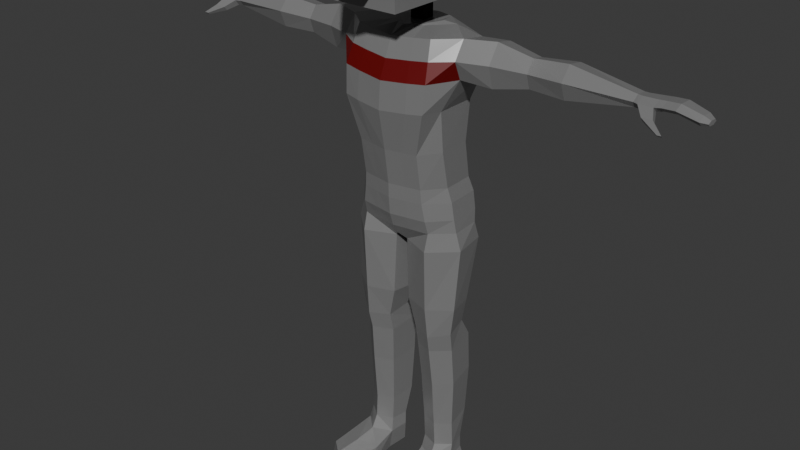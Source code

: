# Source: TrooperBoss.blend  (saved by Blender 4.0.36; exported with 4.5.12 LTS)
import bpy
from mathutils import Matrix  # noqa: F401  (used for matrix-valued properties, if any)

bpy.ops.wm.read_factory_settings(use_empty=True)
scene = bpy.context.scene
scene.name = 'Scene'

# ---- materials (node trees are filled in below, after node groups)
mat_body = bpy.data.materials.new('Body')
mat_body.use_transparent_shadow = False
mat_neck = bpy.data.materials.new('Neck')
mat_neck.use_transparent_shadow = False
mat_eye = bpy.data.materials.new('Eye')
mat_eye.use_transparent_shadow = False
mat_stripe = bpy.data.materials.new('Stripe')
mat_stripe.use_transparent_shadow = False

# ---- material node trees
mat_body.use_nodes = True; mat_body.node_tree.nodes.clear()
_N = mat_body.node_tree.nodes; _L = mat_body.node_tree.links
n0 = _N.new('ShaderNodeBsdfPrincipled'); n0.name = 'Principled BSDF'; n0.location = (10, 300)
n0.inputs[0].default_value = (0.302, 0.302, 0.302, 1.0)
n0.inputs[1].default_value = 0.358
n0.inputs[2].default_value = 0.277
n0.inputs[3].default_value = 1.45
n1 = _N.new('ShaderNodeOutputMaterial'); n1.name = 'Material Output'; n1.location = (300, 300)
_L.new(n0.outputs[0], n1.inputs[0])
n1.is_active_output = True
mat_neck.use_nodes = True; mat_neck.node_tree.nodes.clear()
_N = mat_neck.node_tree.nodes; _L = mat_neck.node_tree.links
n0 = _N.new('ShaderNodeBsdfPrincipled'); n0.name = 'Principled BSDF'; n0.location = (10, 300)
n0.inputs[0].default_value = (0.0, 0.0, 0.0, 1.0)
n0.inputs[2].default_value = 1.0
n0.inputs[3].default_value = 1.45
n1 = _N.new('ShaderNodeOutputMaterial'); n1.name = 'Material Output'; n1.location = (300, 300)
_L.new(n0.outputs[0], n1.inputs[0])
n1.is_active_output = True
mat_eye.use_nodes = True; mat_eye.node_tree.nodes.clear()
_N = mat_eye.node_tree.nodes; _L = mat_eye.node_tree.links
n0 = _N.new('ShaderNodeBsdfPrincipled'); n0.name = 'Principled BSDF'; n0.location = (10, 300)
n0.inputs[0].default_value = (0.801, 0.4689, 0.006408, 1.0)
n0.inputs[3].default_value = 1.45
n1 = _N.new('ShaderNodeOutputMaterial'); n1.name = 'Material Output'; n1.location = (300, 300)
_L.new(n0.outputs[0], n1.inputs[0])
n1.is_active_output = True
mat_stripe.use_nodes = True; mat_stripe.node_tree.nodes.clear()
_N = mat_stripe.node_tree.nodes; _L = mat_stripe.node_tree.links
n0 = _N.new('ShaderNodeBsdfPrincipled'); n0.name = 'Principled BSDF'; n0.location = (10, 300)
n0.inputs[0].default_value = (0.135, 0.0, 0.00081, 1.0)
n0.inputs[3].default_value = 1.45
n1 = _N.new('ShaderNodeOutputMaterial'); n1.name = 'Material Output'; n1.location = (300, 300)
_L.new(n0.outputs[0], n1.inputs[0])
n1.is_active_output = True

# ---- world
world_world = bpy.data.worlds.new('World'); scene.world = world_world
world_world.use_nodes = True; world_world.node_tree.nodes.clear()
_N = world_world.node_tree.nodes; _L = world_world.node_tree.links
n0 = _N.new('ShaderNodeOutputWorld'); n0.name = 'World Output'; n0.location = (300, 300)
n1 = _N.new('ShaderNodeBackground'); n1.name = 'Background'; n1.location = (10, 300)
n1.inputs[0].default_value = (0.05088, 0.05088, 0.05088, 1.0)
_L.new(n1.outputs[0], n0.inputs[0])
n0.is_active_output = True
world_world.color = (0.05088, 0.05088, 0.05088)
world_world.use_sun_shadow = False
world_world.sun_shadow_jitter_overblur = 0.0

# ---- meshes
me_sphere_001 = bpy.data.meshes.new('Sphere.001')
me_sphere_001.from_pydata([(1.255, -0.3066, 0.0), (1.983, -0.2241, 0.4888), (1.983, -0.3867, 0.0), (-0.5922, -0.3066, 0.0), (1.96, -0.2061, 0.4512), (-0.5922, -0.3066, 0.9468), (1.904, 0.2326, 0.7456), (1.255, -0.3066, 0.9468), (1.983, -0.4433, 0.0), (1.255, -1.888, 0.9468), (-0.5922, -1.888, 0.9468), (1.983, 0.842, 0.4964), (1.255, 1.275, 0.9468), (1.983, 0.9732, 0.0), (1.955, 0.3083, 1.093), (-0.5922, 1.275, 0.9468), (2.068, -0.7839, 1.124), (1.255, 1.275, 0.0), (-0.5922, 1.275, 0.0), (2.164, -0.9133, 0.0), (1.255, -1.888, 0.0), (2.164, 0.9963, 0.7647), (-0.5922, -1.888, 0.0), (2.164, 1.069, 0.0), (2.202, 0.544, 1.687), (-0.5922, 0.484, 0.0), (1.932, 0.01327, 0.5984), (-0.5922, 0.484, 0.9468), (1.255, 0.484, 0.9468), (1.969, 0.04211, 0.7911), (2.051, -0.2929, 1.736), (1.255, 0.484, 0.0), (-0.5922, -0.3066, 0.4734), (3.091, -1.151, 1.262), (3.2, -1.332, 0.0), (-0.5922, 1.275, 0.4734), (1.255, -1.888, 0.4734), (3.156, 1.073, 0.841), (1.255, 1.275, 0.4734), (3.156, 1.174, 0.0), (1.255, -0.3066, 0.4734), (3.212, 0.5491, 1.67), (-0.5922, -1.888, 0.4734), (3.072, -0.365, 1.712), (-0.5922, 0.484, 0.4734), (3.858, -1.214, 1.226), (1.255, 0.484, 0.1939), (3.962, -1.391, 0.0), (3.909, 0.8993, 0.8039), (-0.5922, 0.0887, 0.0), (3.909, 0.9988, 0.0), (-0.5922, 0.0887, 0.9468), (1.255, 0.0887, 0.0), (3.909, 0.6003, 1.333), (3.892, -0.6405, 1.369), (1.255, 0.0887, 0.9468), (5.062, -1.029, 0.9135), (-0.5922, 0.0887, 0.4734), (1.255, 0.0887, 0.1939), (5.076, -1.18, 0.0), (5.038, 0.7126, 0.8039), (5.038, 0.7977, 0.0), (5.038, 0.4569, 1.333), (5.017, -0.5376, 1.369), (6.071, -0.8633, 0.9135), (1.255, 0.3876, 0.9468), (6.071, -1.033, 0.0), (-0.5922, 0.3876, 0.0), (5.87, 0.9358, 0.7915), (-0.5922, 0.3876, 0.9468), (5.87, 1.031, 0.0), (-0.5922, 0.3876, 0.4734), (1.255, 0.3876, 0.1939), (6.071, 0.6332, 1.333), (6.071, -0.3103, 1.369), (6.476, -0.844, 0.9439), (-0.5922, 0.1817, 0.0), (-0.5922, 0.1817, 0.9468), (6.476, -1.023, 0.0), (6.381, 1.125, 0.8157), (-0.5922, 0.1817, 0.4734), (1.255, 0.1817, 0.1939), (6.381, 1.225, 0.0), (6.476, 0.7321, 1.435), (6.476, -0.2615, 1.477), (1.255, 0.1817, 0.9468), (0.3313, -0.3066, 0.9468), (6.966, -0.8046, 1.026), (0.3313, 1.275, 0.9468), (6.966, -0.9797, 0.0), (0.3313, -1.888, 0.9468), (6.905, 1.164, 0.9023), (6.905, 1.262, 0.0), (0.3313, 1.275, 0.0), (6.966, 0.7354, 1.502), (0.3313, 0.484, 0.9468), (0.3313, -1.888, 0.5645), (6.966, -0.2355, 1.543), (0.3313, 1.275, 0.4734), (7.343, -0.7008, 1.049), (7.343, -0.8568, 0.0), (0.3313, 0.0887, 0.9468), (0.3313, 0.3876, 0.9468), (7.329, 1.062, 0.9175), (0.3313, 0.1817, 0.9468), (7.329, 1.15, 0.0), (7.343, 0.671, 1.551), (-0.1305, -0.3066, 0.9468), (-0.1305, 1.275, 0.9468), (7.343, -0.1938, 1.594), (7.638, 0.769, 0.0), (-0.1305, -1.888, 0.9468), (7.638, -0.6709, 0.0), (-0.2332, -1.888, 2.467e-08), (-0.1305, 1.275, 0.0), (7.843, -0.8367, 1.038), (7.827, 0.9823, 0.7366), (-0.1305, 0.484, 0.9468), (-0.06785, -1.888, 0.3991), (7.843, 0.8093, 1.595), (-0.1305, 1.275, 0.4734), (7.843, -0.1917, 1.745), (-0.1305, 0.0887, 0.9468), (1.983, -0.3337, 0.2444), (-0.1305, 0.3876, 0.9468), (1.971, -0.2964, 0.2256), (-0.1305, 0.1817, 0.9468), (1.983, 0.9076, 0.2482), (2.112, -0.8486, 0.6481), (0.793, -0.3066, 0.9468), (0.793, 1.275, 0.9468), (2.164, 1.033, 0.3823), (0.793, -1.888, 0.9468), (3.139, -1.241, 0.7589), (0.8957, -1.888, -2.467e-08), (3.156, 1.123, 0.4205), (3.903, -1.303, 0.7714), (0.793, 1.275, 0.0), (0.793, 0.484, 0.9468), (3.909, 0.949, 0.402), (5.069, -1.104, 0.4568), (0.7304, -1.888, 0.3991), (0.793, 1.275, 0.4734), (5.038, 0.7551, 0.402), (6.071, -0.9484, 0.4568), (0.793, 0.0887, 0.9468), (5.87, 0.9835, 0.3895), (0.793, 0.3876, 0.9468), (0.793, 0.1817, 0.9468), (6.476, -0.9336, 0.4719), (-0.2332, -2.381, 0.0), (6.381, 1.175, 0.4078), (0.3313, -2.381, 0.0), (6.966, -0.8922, 0.5132), (-0.06785, -2.381, 0.3991), (6.905, 1.213, 0.4512), (7.343, -0.7788, 0.5243), (0.3313, -2.381, 0.5645), (7.329, 1.106, 0.4587), (0.8957, -2.381, 0.0), (0.7304, -2.381, 0.3991), (7.843, -0.4808, 0.1797), (7.843, 0.5202, 0.02902), (9.637, -0.7631, 1.022), (9.637, 0.7167, 0.7526), (9.637, 0.4536, 1.519), (9.637, -0.2863, 1.654), (9.637, -0.5, 0.2553), (9.637, 0.2399, 0.1206), (10.55, -0.6693, 1.05), (10.27, 0.6083, 0.8431), (10.32, 0.3812, 1.432), (10.46, -0.2577, 1.535), (10.5, -0.4421, 0.4613), (10.36, 0.1967, 0.3579), (11.05, -0.561, 1.025), (10.93, 0.9995, 0.8221), (10.93, 0.7641, 1.399), (11.05, -0.1345, 1.5), (11.05, -0.3256, 0.448), (10.93, 0.5729, 0.3467), (12.2, -0.4434, 1.069), (12.08, 1.013, 0.876), (12.08, 0.7963, 1.427), (12.2, -0.0503, 1.523), (12.2, -0.2265, 0.5188), (12.08, 0.6202, 0.4221), (13.63, -0.3281, 1.067), (13.51, 0.898, 0.8951), (13.51, 0.722, 1.384), (13.63, -0.009297, 1.469), (13.63, -0.1522, 0.5782), (13.51, 0.5792, 0.4924), (14.34, -0.3281, 1.1), (14.34, 0.6614, 0.928), (14.34, 0.4855, 1.416), (14.34, -0.009297, 1.502), (14.34, -0.1522, 0.6111), (14.34, 0.3426, 0.5253), (14.71, -0.531, 1.106), (14.71, 0.6836, 0.9219), (14.71, 0.4677, 1.445), (14.71, -0.1397, 1.537), (14.74, -0.2408, 0.5691), (14.71, 0.2923, 0.4909), (15.36, -0.5142, 1.224), (15.32, 0.7904, 1.036), (15.32, 0.5452, 1.611), (15.32, -0.1442, 1.713), (15.36, -0.269, 0.6488), (15.32, 0.3461, 0.5614), (15.42, -0.1405, 1.197), (15.42, 0.1231, 1.478), (15.42, 0.5321, 1.418), (15.42, 0.6775, 1.077), (15.42, 0.414, 0.7955), (15.42, 0.004945, 0.8554), (14.96, -1.833, 1.335), (14.98, -1.476, 1.744), (15.09, -1.571, 0.8212), (15.42, -1.832, 1.316), (15.39, -1.423, 1.885), (15.5, -1.593, 0.7876), (2.66, 1.034, 0.8029), (2.66, 1.122, 0.0), (2.682, -1.122, 0.0), (2.579, -0.9675, 1.193), (2.541, -0.6232, 1.745), (2.754, 0.7521, 1.654), (2.626, -1.045, 0.7035), (2.66, 1.078, 0.4014), (2.257, 0.08807, 3.468), (2.326, 0.4617, 3.468), (2.991, -0.01844, 3.468), (3.059, 0.3552, 3.468), (2.59, -0.152, 3.468), (2.727, 0.5953, 3.468), (2.167, 0.04711, 4.472), (2.245, 0.5353, 4.472), (3.003, -0.09206, 4.472), (3.081, 0.3962, 4.472), (2.545, -0.2666, 4.472), (2.702, 0.7099, 4.472), (2.474, 0.07456, 6.221), (2.501, 0.3865, 6.221), (2.757, -0.01436, 6.221), (2.783, 0.2976, 6.221), (2.602, -0.1259, 6.221), (2.655, 0.498, 6.221), (2.04, 0.00659, 2.525), (2.147, 0.5548, 2.5), (3.281, 0.3986, 2.486), (3.175, -0.1497, 2.511), (2.767, 0.7508, 2.481), (2.554, -0.3457, 2.531), (2.474, 0.04166, 6.353), (2.501, 0.381, 6.353), (2.757, -0.05508, 6.353), (2.783, 0.2843, 6.353), (2.602, -0.1764, 6.353), (2.655, 0.5023, 6.353), (2.458, 0.06252, 6.937), (2.477, 0.4543, 6.937), (2.668, -0.04917, 6.937), (2.688, 0.3427, 6.937), (2.553, -0.1892, 6.937), (2.592, 0.5944, 6.937), (2.438, 0.04535, 7.267), (2.458, 0.439, 7.267), (2.648, -0.06687, 7.267), (2.668, 0.3268, 7.267), (2.533, -0.2076, 7.267), (2.573, 0.5798, 7.267), (2.586, 0.07787, 7.789), (2.606, 0.3898, 7.789), (2.797, -0.01106, 7.789), (2.816, 0.3009, 7.789), (2.682, -0.1226, 7.789), (2.721, 0.5013, 7.789), (2.672, 0.12, 7.95), (2.682, 0.3048, 7.95), (2.786, 0.06732, 7.95), (2.797, 0.2522, 7.95), (2.724, 0.001251, 7.95), (2.745, 0.3709, 7.95), (2.489, 0.4392, 6.757), (2.624, 0.58, 6.757), (2.735, 0.3269, 6.757), (2.712, -0.06705, 6.757), (2.578, -0.2079, 6.757), (2.466, 0.04525, 6.757), (2.9, -0.3145, 6.582), (2.785, -0.4044, 6.582), (2.867, -0.3234, 6.882), (2.767, -0.4278, 6.882), (3.052, -0.5513, 7.083), (3.008, -0.586, 7.083), (3.039, -0.5547, 7.199), (3.001, -0.595, 7.199), (15.39, -0.5594, 1.183), (15.46, -1.017, 0.6128), (14.8, -1.167, 1.149), (14.85, -0.8077, 1.64), (14.98, -0.9145, 0.6132), (15.37, -0.7792, 1.839), (15.44, -0.7132, 1.187), (15.51, -1.755, 1.302), (15.44, -1.42, 1.884), (15.55, -1.591, 0.7872), (15.42, -0.9065, 1.725), (15.51, -1.083, 0.6984), (1.983, 0.0887, 0.0), (1.979, 0.484, 0.08693), (1.983, 0.484, 0.0), (1.975, 0.0887, 0.1572), (1.975, 0.0887, 0.1939), (1.976, 0.1817, 0.1939), (1.978, 0.3876, 0.1939), (1.979, 0.484, 0.1939)], [], [(311, 2, 125, 4, 26, 6, 11, 127, 13, 313, 312, 318, 317, 316, 315, 314), (26, 4, 1, 29), (125, 2, 8, 123), (123, 8, 19, 128), (14, 11, 6), (230, 223, 37, 135), (29, 1, 16, 30), (11, 14, 24, 21), (127, 11, 21, 131), (14, 29, 30, 24), (6, 26, 29, 14), (43, 33, 45, 54), (229, 225, 34, 133), (227, 226, 33, 43), (252, 251, 234, 233), (223, 228, 41, 37), (54, 45, 56, 63), (135, 37, 48, 139), (133, 34, 47, 136), (41, 43, 54, 53), (37, 41, 53, 48), (63, 56, 64, 74), (139, 48, 60, 143), (136, 47, 59, 140), (53, 54, 63, 62), (48, 53, 62, 60), (74, 64, 75, 84), (143, 60, 68, 146), (140, 59, 66, 144), (62, 63, 74, 73), (60, 62, 73, 68), (83, 84, 97, 94), (146, 68, 79, 151), (144, 66, 78, 149), (73, 74, 84, 83), (68, 73, 83, 79), (97, 87, 99, 109), (79, 83, 94, 91), (84, 75, 87, 97), (151, 79, 91, 155), (149, 78, 89, 153), (106, 109, 121, 119), (155, 91, 103, 158), (153, 89, 100, 156), (94, 97, 109, 106), (91, 94, 106, 103), (121, 115, 163, 166), (103, 106, 119, 116), (109, 99, 115, 121), (158, 103, 116, 162), (156, 100, 112, 161), (99, 156, 161, 115), (105, 158, 162, 110), (110, 162, 161, 112), (87, 153, 156, 99), (92, 155, 158, 105), (75, 149, 153, 87), (82, 151, 155, 92), (64, 144, 149, 75), (70, 146, 151, 82), (56, 140, 144, 64), (61, 143, 146, 70), (45, 136, 140, 56), (50, 139, 143, 61), (33, 133, 136, 45), (39, 135, 139, 50), (226, 229, 133, 33), (13, 127, 131, 23), (224, 230, 135, 39), (1, 123, 128, 16), (4, 125, 123, 1), (168, 164, 170, 174), (162, 116, 164, 168), (161, 162, 168, 167), (119, 121, 166, 165), (116, 119, 165, 164), (115, 161, 167, 163), (173, 174, 180, 179), (166, 163, 169, 172), (164, 165, 171, 170), (167, 168, 174, 173), (163, 167, 173, 169), (165, 166, 172, 171), (180, 176, 182, 186), (169, 173, 179, 175), (171, 172, 178, 177), (174, 170, 176, 180), (172, 169, 175, 178), (170, 171, 177, 176), (185, 186, 192, 191), (178, 175, 181, 184), (176, 177, 183, 182), (179, 180, 186, 185), (175, 179, 185, 181), (177, 178, 184, 183), (192, 188, 194, 198), (181, 185, 191, 187), (183, 184, 190, 189), (186, 182, 188, 192), (184, 181, 187, 190), (182, 183, 189, 188), (197, 198, 204, 203), (190, 187, 193, 196), (188, 189, 195, 194), (191, 192, 198, 197), (187, 191, 197, 193), (189, 190, 196, 195), (204, 200, 206, 210), (193, 197, 203, 199), (195, 196, 202, 201), (198, 194, 200, 204), (196, 193, 199, 202), (194, 195, 201, 200), (205, 209, 216, 211), (302, 301, 217, 218), (200, 201, 207, 206), (203, 204, 210, 209), (300, 299, 305, 310), (201, 202, 208, 207), (207, 208, 212, 213), (214, 213, 212, 211, 216, 215), (210, 206, 214, 215), (208, 205, 211, 212), (206, 207, 213, 214), (209, 210, 215, 216), (218, 217, 220, 221), (217, 219, 222, 220), (301, 303, 219, 217), (222, 300, 310, 308), (303, 300, 222, 219), (304, 302, 218, 221), (23, 131, 230, 224), (16, 128, 229, 226), (21, 24, 228, 223), (250, 249, 231, 232), (30, 16, 226, 227), (128, 19, 225, 229), (131, 21, 223, 230), (236, 232, 238, 242), (234, 236, 242, 240), (251, 253, 236, 234), (253, 250, 232, 236), (254, 252, 233, 235), (249, 254, 235, 231), (237, 241, 247, 243), (241, 239, 245, 247), (233, 234, 240, 239), (235, 233, 239, 241), (231, 235, 241, 237), (232, 231, 237, 238), (248, 244, 256, 260), (246, 248, 260, 258), (238, 237, 243, 244), (240, 242, 248, 246), (242, 238, 244, 248), (239, 240, 246, 245), (30, 227, 254, 249), (227, 43, 252, 254), (228, 24, 250, 253), (41, 228, 253, 251), (24, 30, 249, 250), (43, 41, 251, 252), (288, 287, 264, 263), (286, 285, 262, 266), (245, 246, 258, 257), (247, 245, 257, 259), (243, 247, 259, 255), (244, 243, 255, 256), (262, 261, 267, 268), (261, 265, 271, 267), (289, 288, 263, 265), (290, 289, 265, 261), (285, 290, 261, 262), (287, 286, 266, 264), (271, 269, 275, 277), (269, 270, 276, 275), (264, 266, 272, 270), (266, 262, 268, 272), (263, 264, 270, 269), (265, 263, 269, 271), (276, 278, 284, 282), (274, 273, 279, 280), (267, 271, 277, 273), (268, 267, 273, 274), (270, 272, 278, 276), (272, 268, 274, 278), (284, 283, 281, 282), (280, 279, 283, 284), (278, 274, 280, 284), (275, 276, 282, 281), (277, 275, 281, 283), (273, 277, 283, 279), (258, 260, 286, 287), (256, 255, 290, 285), (255, 259, 289, 290), (288, 289, 294, 293), (260, 256, 285, 286), (257, 258, 287, 288), (294, 292, 296, 298), (257, 288, 293, 291), (259, 257, 291, 292), (289, 259, 292, 294), (296, 295, 297, 298), (292, 291, 295, 296), (293, 294, 298, 297), (291, 293, 297, 295), (208, 202, 302, 304), (203, 209, 300, 303), (205, 208, 304, 299), (199, 203, 303, 301), (209, 205, 299, 300), (202, 199, 301, 302), (310, 305, 306, 308), (305, 309, 307, 306), (299, 304, 309, 305), (221, 220, 306, 307), (304, 221, 307, 309), (220, 222, 308, 306), (35, 18, 25, 44), (120, 35, 15, 108), (107, 5, 10, 111), (122, 51, 5, 107), (40, 7, 9, 36), (58, 55, 7, 40), (32, 3, 22, 42), (38, 12, 28, 46), (118, 42, 22, 113), (57, 49, 3, 32), (108, 15, 27, 117), (51, 57, 32, 5), (111, 10, 42, 118), (17, 38, 46, 31), (5, 32, 42, 10), (52, 58, 40, 0), (0, 40, 36, 20), (114, 18, 35, 120), (15, 35, 44, 27), (81, 58, 315, 316), (77, 80, 57, 51), (80, 76, 49, 57), (81, 85, 55, 58), (126, 77, 51, 122), (58, 52, 311, 314, 315), (312, 313, 31, 46, 318), (117, 27, 69, 124), (46, 28, 65, 72), (44, 25, 67, 71), (27, 44, 71, 69), (46, 72, 317, 318), (124, 69, 77, 126), (72, 65, 85, 81), (71, 67, 76, 80), (69, 71, 80, 77), (72, 81, 316, 317), (147, 102, 104, 148), (138, 95, 102, 147), (148, 104, 101, 145), (137, 93, 98, 142), (132, 90, 96, 141), (130, 88, 95, 138), (118, 113, 150, 154), (145, 101, 86, 129), (129, 86, 90, 132), (142, 98, 88, 130), (102, 124, 126, 104), (95, 117, 124, 102), (104, 126, 122, 101), (93, 114, 120, 98), (90, 111, 118, 96), (88, 108, 117, 95), (141, 96, 157, 160), (101, 122, 107, 86), (86, 107, 111, 90), (98, 120, 108, 88), (38, 142, 130, 12), (7, 129, 132, 9), (55, 145, 129, 7), (36, 141, 134, 20), (12, 130, 138, 28), (9, 132, 141, 36), (17, 137, 142, 38), (85, 148, 145, 55), (28, 138, 147, 65), (65, 147, 148, 85), (160, 157, 152, 159), (157, 154, 150, 152), (134, 141, 160, 159), (96, 118, 154, 157)])
me_sphere_001.polygons.foreach_set('material_index', [0, 0, 0, 0, 0, 3, 0, 0, 0, 0, 0, 0, 3, 3, 0, 3, 0, 0, 0, 0, 0, 0, 0, 0, 0, 0, 0, 0, 0, 0, 0, 0, 0, 0, 0, 0, 0, 0, 0, 0, 0, 0, 0, 0, 0, 0, 0, 0, 0, 0, 0, 0, 0, 0, 0, 0, 0, 0, 0, 0, 0, 0, 0, 0, 0, 0, 3, 0, 3, 0, 0, 0, 0, 0, 0, 0, 0, 0, 0, 0, 0, 0, 0, 0, 0, 0, 0, 0, 0, 0, 0, 0, 0, 0, 0, 0, 0, 0, 0, 0, 0, 0, 0, 0, 0, 0, 0, 0, 0, 0, 0, 0, 0, 0, 0, 0, 0, 0, 0, 0, 0, 0, 0, 0, 0, 0, 0, 0, 0, 0, 0, 0, 0, 0, 0, 0, 0, 0, 0, 0, 0, 0, 0, 0, 0, 0, 0, 0, 0, 0, 0, 0, 0, 0, 0, 0, 0, 0, 0, 0, 0, 0, 0, 0, 0, 0, 0, 0, 0, 0, 0, 0, 0, 0, 0, 0, 0, 0, 0, 0, 0, 0, 0, 0, 0, 0, 0, 0, 0, 0, 0, 0, 0, 0, 0, 0, 0, 0, 0, 0, 0, 0, 0, 0, 0, 0, 0, 0, 0, 0, 0, 0, 0, 0, 0, 0, 0, 0, 0, 0, 0, 0, 0, 0, 0, 0, 0, 0, 0, 0, 0, 0, 0, 0, 0, 0, 0, 1, 0, 0, 0, 0, 1, 1, 0, 0, 0, 0, 1, 0, 0, 0, 0, 1, 0, 0, 0, 0, 0, 0, 1, 0, 0, 0, 0, 0, 0, 0, 0, 0, 1, 0, 0, 0, 0, 0, 0, 0, 0, 0, 0, 0, 0, 0, 2, 2, 1, 1])
_uv = me_sphere_001.uv_layers.new(name='UVMap')
_uv.uv.foreach_set('vector', [0.4812, 0.5, 0.4375, 0.5, 0.4375, 0.5625, 0.4375, 0.625, 0.4687, 0.625, 0.5, 0.625, 0.5625, 0.625, 0.5625, 0.5625, 0.5625, 0.5, 0.5175, 0.5, 0.5182, 0.5192, 0.5193, 0.5423, 0.5097, 0.5417, 0.4891, 0.5425, 0.4795, 0.5438, 0.4799, 0.5356, 0.4687, 0.625, 0.4375, 0.625, 0.4375, 0.625, 0.4687, 0.625, 0.4375, 0.5625, 0.4375, 0.5, 0.4375, 0.5, 0.4375, 0.5625, 0.4375, 0.5625, 0.4375, 0.5, 0.4375, 0.5, 0.4375, 0.5625, 0.5, 0.625, 0.5625, 0.625, 0.5, 0.625, 0.5625, 0.5625, 0.5625, 0.625, 0.5625, 0.625, 0.5625, 0.5625, 0.4687, 0.625, 0.4375, 0.625, 0.4375, 0.625, 0.4688, 0.625, 0.5625, 0.625, 0.5, 0.625, 0.5, 0.625, 0.5625, 0.625, 0.5625, 0.5625, 0.5625, 0.625, 0.5625, 0.625, 0.5625, 0.5625, 0.5, 0.625, 0.4687, 0.625, 0.4688, 0.625, 0.5, 0.625, 0.5, 0.625, 0.4687, 0.625, 0.4687, 0.625, 0.5, 0.625, 0.4688, 0.625, 0.4375, 0.625, 0.4375, 0.625, 0.4688, 0.625, 0.4375, 0.5625, 0.4375, 0.5, 0.4375, 0.5, 0.4375, 0.5625, 0.4688, 0.625, 0.4375, 0.625, 0.4375, 0.625, 0.4688, 0.625, 0.4687, 0.625, 0.5, 0.625, 0.5, 0.625, 0.4688, 0.625, 0.5625, 0.625, 0.5, 0.625, 0.5, 0.625, 0.5625, 0.625, 0.4688, 0.625, 0.4375, 0.625, 0.4375, 0.625, 0.4688, 0.625, 0.5625, 0.5625, 0.5625, 0.625, 0.5625, 0.625, 0.5625, 0.5625, 0.4375, 0.5625, 0.4375, 0.5, 0.4375, 0.5, 0.4375, 0.5625, 0.5, 0.625, 0.4688, 0.625, 0.4688, 0.625, 0.5, 0.625, 0.5625, 0.625, 0.5, 0.625, 0.5, 0.625, 0.5625, 0.625, 0.4688, 0.625, 0.4375, 0.625, 0.4375, 0.625, 0.4688, 0.625, 0.5625, 0.5625, 0.5625, 0.625, 0.5625, 0.625, 0.5625, 0.5625, 0.4375, 0.5625, 0.4375, 0.5, 0.4375, 0.5, 0.4375, 0.5625, 0.5, 0.625, 0.4688, 0.625, 0.4688, 0.625, 0.5, 0.625, 0.5625, 0.625, 0.5, 0.625, 0.5, 0.625, 0.5625, 0.625, 0.4688, 0.625, 0.4375, 0.625, 0.4375, 0.625, 0.4688, 0.625, 0.5625, 0.5625, 0.5625, 0.625, 0.5625, 0.625, 0.5625, 0.5625, 0.4375, 0.5625, 0.4375, 0.5, 0.4375, 0.5, 0.4375, 0.5625, 0.5, 0.625, 0.4688, 0.625, 0.4688, 0.625, 0.5, 0.625, 0.5625, 0.625, 0.5, 0.625, 0.5, 0.625, 0.5625, 0.625, 0.5, 0.625, 0.4688, 0.625, 0.4688, 0.625, 0.5, 0.625, 0.5625, 0.5625, 0.5625, 0.625, 0.5625, 0.625, 0.5625, 0.5625, 0.4375, 0.5625, 0.4375, 0.5, 0.4375, 0.5, 0.4375, 0.5625, 0.5, 0.625, 0.4688, 0.625, 0.4688, 0.625, 0.5, 0.625, 0.5625, 0.625, 0.5, 0.625, 0.5, 0.625, 0.5625, 0.625, 0.4688, 0.625, 0.4375, 0.625, 0.4375, 0.625, 0.4688, 0.625, 0.5625, 0.625, 0.5, 0.625, 0.5, 0.625, 0.5625, 0.625, 0.4688, 0.625, 0.4375, 0.625, 0.4375, 0.625, 0.4688, 0.625, 0.5625, 0.5625, 0.5625, 0.625, 0.5625, 0.625, 0.5625, 0.5625, 0.4375, 0.5625, 0.4375, 0.5, 0.4375, 0.5, 0.4375, 0.5625, 0.5, 0.625, 0.4688, 0.625, 0.4688, 0.625, 0.5, 0.625, 0.5625, 0.5625, 0.5625, 0.625, 0.5625, 0.625, 0.5625, 0.5625, 0.4375, 0.5625, 0.4375, 0.5, 0.4375, 0.5, 0.4375, 0.5625, 0.5, 0.625, 0.4688, 0.625, 0.4688, 0.625, 0.5, 0.625, 0.5625, 0.625, 0.5, 0.625, 0.5, 0.625, 0.5625, 0.625, 0.4688, 0.625, 0.4375, 0.625, 0.4375, 0.625, 0.4688, 0.625, 0.5625, 0.625, 0.5, 0.625, 0.5, 0.625, 0.5625, 0.625, 0.4688, 0.625, 0.4375, 0.625, 0.4375, 0.625, 0.4688, 0.625, 0.5625, 0.5625, 0.5625, 0.625, 0.5625, 0.625, 0.5625, 0.5625, 0.4375, 0.5625, 0.4375, 0.5, 0.4375, 0.5, 0.4375, 0.5625, 0.4375, 0.625, 0.4375, 0.5625, 0.4375, 0.5625, 0.4375, 0.625, 0.5625, 0.5, 0.5625, 0.5625, 0.5625, 0.5625, 0.5625, 0.5, 0.5625, 0.5, 0.5625, 0.5625, 0.4375, 0.5625, 0.4375, 0.5, 0.4375, 0.625, 0.4375, 0.5625, 0.4375, 0.5625, 0.4375, 0.625, 0.5625, 0.5, 0.5625, 0.5625, 0.5625, 0.5625, 0.5625, 0.5, 0.4375, 0.625, 0.4375, 0.5625, 0.4375, 0.5625, 0.4375, 0.625, 0.5625, 0.5, 0.5625, 0.5625, 0.5625, 0.5625, 0.5625, 0.5, 0.4375, 0.625, 0.4375, 0.5625, 0.4375, 0.5625, 0.4375, 0.625, 0.5625, 0.5, 0.5625, 0.5625, 0.5625, 0.5625, 0.5625, 0.5, 0.4375, 0.625, 0.4375, 0.5625, 0.4375, 0.5625, 0.4375, 0.625, 0.5625, 0.5, 0.5625, 0.5625, 0.5625, 0.5625, 0.5625, 0.5, 0.4375, 0.625, 0.4375, 0.5625, 0.4375, 0.5625, 0.4375, 0.625, 0.5625, 0.5, 0.5625, 0.5625, 0.5625, 0.5625, 0.5625, 0.5, 0.4375, 0.625, 0.4375, 0.5625, 0.4375, 0.5625, 0.4375, 0.625, 0.5625, 0.5, 0.5625, 0.5625, 0.5625, 0.5625, 0.5625, 0.5, 0.4375, 0.625, 0.4375, 0.5625, 0.4375, 0.5625, 0.4375, 0.625, 0.5625, 0.5, 0.5625, 0.5625, 0.5625, 0.5625, 0.5625, 0.5, 0.5625, 0.5, 0.5625, 0.5625, 0.5625, 0.5625, 0.5625, 0.5, 0.4375, 0.625, 0.4375, 0.5625, 0.4375, 0.5625, 0.4375, 0.625, 0.4375, 0.625, 0.4375, 0.5625, 0.4375, 0.5625, 0.4375, 0.625, 0.5625, 0.5625, 0.5625, 0.625, 0.5625, 0.625, 0.5625, 0.5625, 0.5625, 0.5625, 0.5625, 0.625, 0.5625, 0.625, 0.5625, 0.5625, 0.4375, 0.5625, 0.5625, 0.5625, 0.5625, 0.5625, 0.4375, 0.5625, 0.5, 0.625, 0.4688, 0.625, 0.4688, 0.625, 0.5, 0.625, 0.5625, 0.625, 0.5, 0.625, 0.5, 0.625, 0.5625, 0.625, 0.4375, 0.625, 0.4375, 0.5625, 0.4375, 0.5625, 0.4375, 0.625, 0.4375, 0.5625, 0.5625, 0.5625, 0.5625, 0.5625, 0.4375, 0.5625, 0.4688, 0.625, 0.4375, 0.625, 0.4375, 0.625, 0.4688, 0.625, 0.5625, 0.625, 0.5, 0.625, 0.5, 0.625, 0.5625, 0.625, 0.4375, 0.5625, 0.5625, 0.5625, 0.5625, 0.5625, 0.4375, 0.5625, 0.4375, 0.625, 0.4375, 0.5625, 0.4375, 0.5625, 0.4375, 0.625, 0.5, 0.625, 0.4688, 0.625, 0.4688, 0.625, 0.5, 0.625, 0.5625, 0.5625, 0.5625, 0.625, 0.5625, 0.625, 0.5625, 0.5625, 0.4375, 0.625, 0.4375, 0.5625, 0.4375, 0.5625, 0.4375, 0.625, 0.5, 0.625, 0.4688, 0.625, 0.4688, 0.625, 0.5, 0.625, 0.5625, 0.5625, 0.5625, 0.625, 0.5625, 0.625, 0.5625, 0.5625, 0.4688, 0.625, 0.4375, 0.625, 0.4375, 0.625, 0.4688, 0.625, 0.5625, 0.625, 0.5, 0.625, 0.5, 0.625, 0.5625, 0.625, 0.4375, 0.5625, 0.5625, 0.5625, 0.5625, 0.5625, 0.4375, 0.5625, 0.4688, 0.625, 0.4375, 0.625, 0.4375, 0.625, 0.4688, 0.625, 0.5625, 0.625, 0.5, 0.625, 0.5, 0.625, 0.5625, 0.625, 0.4375, 0.5625, 0.5625, 0.5625, 0.5625, 0.5625, 0.4375, 0.5625, 0.4375, 0.625, 0.4375, 0.5625, 0.4375, 0.5625, 0.4375, 0.625, 0.5, 0.625, 0.4688, 0.625, 0.4688, 0.625, 0.5, 0.625, 0.5625, 0.5625, 0.5625, 0.625, 0.5625, 0.625, 0.5625, 0.5625, 0.4375, 0.625, 0.4375, 0.5625, 0.4375, 0.5625, 0.4375, 0.625, 0.5, 0.625, 0.4688, 0.625, 0.4688, 0.625, 0.5, 0.625, 0.5625, 0.5625, 0.5625, 0.625, 0.5625, 0.625, 0.5625, 0.5625, 0.4688, 0.625, 0.4375, 0.625, 0.4375, 0.625, 0.4688, 0.625, 0.5625, 0.625, 0.5, 0.625, 0.5, 0.625, 0.5625, 0.625, 0.4375, 0.5625, 0.5625, 0.5625, 0.5625, 0.5625, 0.4375, 0.5625, 0.4688, 0.625, 0.4375, 0.625, 0.4375, 0.625, 0.4688, 0.625, 0.5625, 0.625, 0.5, 0.625, 0.5, 0.625, 0.5625, 0.625, 0.4375, 0.5625, 0.5625, 0.5625, 0.5625, 0.5625, 0.4375, 0.5625, 0.4375, 0.625, 0.4375, 0.5625, 0.4375, 0.5625, 0.4375, 0.625, 0.5, 0.625, 0.4688, 0.625, 0.4688, 0.625, 0.5, 0.625, 0.5625, 0.5625, 0.5625, 0.625, 0.5625, 0.625, 0.5625, 0.5625, 0.4375, 0.625, 0.4375, 0.5625, 0.4375, 0.5625, 0.4375, 0.625, 0.5, 0.625, 0.4688, 0.625, 0.4688, 0.625, 0.5, 0.625, 0.5625, 0.5625, 0.5625, 0.625, 0.5625, 0.625, 0.5625, 0.5625, 0.4688, 0.625, 0.4375, 0.625, 0.4375, 0.625, 0.4688, 0.625, 0.5625, 0.625, 0.5, 0.625, 0.5, 0.625, 0.5625, 0.625, 0.4375, 0.625, 0.4375, 0.5625, 0.4375, 0.5625, 0.4375, 0.625, 0.4688, 0.625, 0.4375, 0.625, 0.4375, 0.625, 0.4688, 0.625, 0.5625, 0.625, 0.5, 0.625, 0.5, 0.625, 0.5625, 0.625, 0.4375, 0.5625, 0.5625, 0.5625, 0.5625, 0.5625, 0.4375, 0.5625, 0.4375, 0.5625, 0.4375, 0.625, 0.4375, 0.625, 0.4375, 0.5625, 0.5, 0.625, 0.4688, 0.625, 0.4688, 0.625, 0.5, 0.625, 0.5, 0.625, 0.4688, 0.625, 0.4688, 0.625, 0.5, 0.625, 0.5625, 0.625, 0.5, 0.625, 0.4688, 0.625, 0.4375, 0.625, 0.4375, 0.5625, 0.5625, 0.5625, 0.5625, 0.5625, 0.5625, 0.625, 0.5625, 0.625, 0.5625, 0.5625, 0.4688, 0.625, 0.4375, 0.625, 0.4375, 0.625, 0.4688, 0.625, 0.5625, 0.625, 0.5, 0.625, 0.5, 0.625, 0.5625, 0.625, 0.4375, 0.5625, 0.5625, 0.5625, 0.5625, 0.5625, 0.4375, 0.5625, 0.4688, 0.625, 0.4375, 0.625, 0.4375, 0.625, 0.4688, 0.625, 0.4375, 0.625, 0.4375, 0.5625, 0.4375, 0.5625, 0.4375, 0.625, 0.4375, 0.625, 0.4375, 0.5625, 0.4375, 0.5625, 0.4375, 0.625, 0.4375, 0.5625, 0.4375, 0.5625, 0.4375, 0.5625, 0.4375, 0.5625, 0.4375, 0.5625, 0.4375, 0.5625, 0.4375, 0.5625, 0.4375, 0.5625, 0.4688, 0.625, 0.4688, 0.625, 0.4688, 0.625, 0.4688, 0.625, 0.5625, 0.5, 0.5625, 0.5625, 0.5625, 0.5625, 0.5625, 0.5, 0.4375, 0.625, 0.4375, 0.5625, 0.4375, 0.5625, 0.4375, 0.625, 0.5625, 0.625, 0.5, 0.625, 0.5, 0.625, 0.5625, 0.625, 0.5, 0.625, 0.4688, 0.625, 0.4688, 0.625, 0.5, 0.625, 0.4688, 0.625, 0.4375, 0.625, 0.4375, 0.625, 0.4688, 0.625, 0.4375, 0.5625, 0.4375, 0.5, 0.4375, 0.5, 0.4375, 0.5625, 0.5625, 0.5625, 0.5625, 0.625, 0.5625, 0.625, 0.5625, 0.5625, 0.5, 0.625, 0.5, 0.625, 0.5, 0.625, 0.5, 0.625, 0.5, 0.625, 0.5, 0.625, 0.5, 0.625, 0.5, 0.625, 0.5, 0.625, 0.5, 0.625, 0.5, 0.625, 0.5, 0.625, 0.5, 0.625, 0.5, 0.625, 0.5, 0.625, 0.5, 0.625, 0.4688, 0.625, 0.4687, 0.625, 0.4688, 0.625, 0.4688, 0.625, 0.4688, 0.625, 0.4688, 0.625, 0.4688, 0.625, 0.4688, 0.625, 0.4688, 0.625, 0.4688, 0.625, 0.4688, 0.625, 0.4688, 0.625, 0.4688, 0.625, 0.4688, 0.625, 0.4688, 0.625, 0.4688, 0.625, 0.4688, 0.625, 0.5, 0.625, 0.5, 0.625, 0.4688, 0.625, 0.4688, 0.625, 0.4688, 0.625, 0.4688, 0.625, 0.4688, 0.625, 0.4688, 0.625, 0.4688, 0.625, 0.4688, 0.625, 0.4688, 0.625, 0.5, 0.625, 0.4688, 0.625, 0.4688, 0.625, 0.5, 0.625, 0.5, 0.625, 0.5, 0.625, 0.5, 0.625, 0.5, 0.625, 0.5, 0.625, 0.5, 0.625, 0.5, 0.625, 0.5, 0.625, 0.5, 0.625, 0.4688, 0.625, 0.4688, 0.625, 0.5, 0.625, 0.5, 0.625, 0.5, 0.625, 0.5, 0.625, 0.5, 0.625, 0.5, 0.625, 0.5, 0.625, 0.5, 0.625, 0.5, 0.625, 0.4688, 0.625, 0.5, 0.625, 0.5, 0.625, 0.4688, 0.625, 0.4688, 0.625, 0.4688, 0.625, 0.4688, 0.625, 0.4688, 0.625, 0.4688, 0.625, 0.4688, 0.625, 0.4687, 0.625, 0.4688, 0.625, 0.5, 0.625, 0.5, 0.625, 0.5, 0.625, 0.5, 0.625, 0.5, 0.625, 0.5, 0.625, 0.5, 0.625, 0.5, 0.625, 0.5, 0.625, 0.4688, 0.625, 0.4688, 0.625, 0.5, 0.625, 0.4688, 0.625, 0.5, 0.625, 0.5, 0.625, 0.4687, 0.625, 0.4688, 0.625, 0.5, 0.625, 0.5, 0.625, 0.4688, 0.625, 0.5, 0.625, 0.5, 0.625, 0.5, 0.625, 0.5, 0.625, 0.4688, 0.625, 0.5, 0.625, 0.5, 0.625, 0.4688, 0.625, 0.4688, 0.625, 0.4688, 0.625, 0.4688, 0.625, 0.4688, 0.625, 0.4688, 0.625, 0.4688, 0.625, 0.4688, 0.625, 0.4688, 0.625, 0.5, 0.625, 0.4688, 0.625, 0.4688, 0.625, 0.5, 0.625, 0.5, 0.625, 0.4688, 0.625, 0.4688, 0.625, 0.5, 0.625, 0.4688, 0.625, 0.4688, 0.625, 0.4688, 0.625, 0.4688, 0.625, 0.4688, 0.625, 0.4688, 0.625, 0.4688, 0.625, 0.4688, 0.625, 0.4687, 0.625, 0.4688, 0.625, 0.4688, 0.625, 0.4688, 0.625, 0.5, 0.625, 0.4687, 0.625, 0.4688, 0.625, 0.5, 0.625, 0.5, 0.625, 0.5, 0.625, 0.5, 0.625, 0.5, 0.625, 0.4688, 0.625, 0.4688, 0.625, 0.4688, 0.625, 0.4688, 0.625, 0.4688, 0.625, 0.5, 0.625, 0.5, 0.625, 0.4688, 0.625, 0.5, 0.625, 0.5, 0.625, 0.5, 0.625, 0.5, 0.625, 0.5, 0.625, 0.5, 0.625, 0.5, 0.625, 0.5, 0.625, 0.4688, 0.625, 0.5, 0.625, 0.5, 0.625, 0.4688, 0.625, 0.4688, 0.625, 0.4688, 0.625, 0.4688, 0.625, 0.4688, 0.625, 0.5, 0.625, 0.5, 0.625, 0.5, 0.625, 0.5, 0.625, 0.5, 0.625, 0.4688, 0.625, 0.4688, 0.625, 0.5, 0.625, 0.4688, 0.625, 0.4688, 0.625, 0.4688, 0.625, 0.4688, 0.625, 0.5, 0.625, 0.4688, 0.625, 0.4688, 0.625, 0.5, 0.625, 0.5, 0.625, 0.5, 0.625, 0.5, 0.625, 0.5, 0.625, 0.5, 0.625, 0.5, 0.625, 0.5, 0.625, 0.5, 0.625, 0.5, 0.625, 0.4688, 0.625, 0.4688, 0.625, 0.5, 0.625, 0.5, 0.625, 0.4688, 0.625, 0.4688, 0.625, 0.5, 0.625, 0.5, 0.625, 0.5, 0.625, 0.5, 0.625, 0.5, 0.625, 0.4688, 0.625, 0.5, 0.625, 0.5, 0.625, 0.4688, 0.625, 0.4688, 0.625, 0.4688, 0.625, 0.4688, 0.625, 0.4688, 0.625, 0.4688, 0.625, 0.4688, 0.625, 0.4688, 0.625, 0.4688, 0.625, 0.5, 0.625, 0.5, 0.625, 0.5, 0.625, 0.5, 0.625, 0.5, 0.625, 0.4688, 0.625, 0.4687, 0.625, 0.5, 0.625, 0.4688, 0.625, 0.4688, 0.625, 0.4688, 0.625, 0.4687, 0.625, 0.4688, 0.625, 0.4688, 0.625, 0.4688, 0.625, 0.4688, 0.625, 0.5, 0.625, 0.5, 0.625, 0.5, 0.625, 0.5, 0.625, 0.4688, 0.625, 0.5, 0.625, 0.5, 0.625, 0.4688, 0.625, 0.4688, 0.625, 0.4688, 0.625, 0.4688, 0.625, 0.4688, 0.625, 0.4688, 0.625, 0.4688, 0.625, 0.4688, 0.625, 0.4688, 0.625, 0.4688, 0.625, 0.4688, 0.625, 0.4688, 0.625, 0.4688, 0.625, 0.4688, 0.625, 0.4688, 0.625, 0.4688, 0.625, 0.4688, 0.625, 0.4688, 0.625, 0.4688, 0.625, 0.4688, 0.625, 0.4688, 0.625, 0.4688, 0.625, 0.4688, 0.625, 0.4688, 0.625, 0.4688, 0.625, 0.4688, 0.625, 0.4688, 0.625, 0.4688, 0.625, 0.4688, 0.625, 0.4688, 0.625, 0.4688, 0.625, 0.4688, 0.625, 0.4688, 0.625, 0.4688, 0.625, 0.4688, 0.625, 0.4688, 0.625, 0.4688, 0.625, 0.4375, 0.5625, 0.4375, 0.5625, 0.4375, 0.5625, 0.4375, 0.5625, 0.4375, 0.625, 0.4688, 0.625, 0.4688, 0.625, 0.4375, 0.625, 0.4375, 0.625, 0.4375, 0.5625, 0.4375, 0.5625, 0.4375, 0.625, 0.4375, 0.5625, 0.4375, 0.625, 0.4375, 0.625, 0.4375, 0.5625, 0.4688, 0.625, 0.4375, 0.625, 0.4375, 0.625, 0.4688, 0.625, 0.4375, 0.5625, 0.4375, 0.625, 0.4375, 0.625, 0.4375, 0.5625, 0.4375, 0.625, 0.4688, 0.625, 0.4688, 0.625, 0.4375, 0.625, 0.4375, 0.625, 0.4688, 0.625, 0.4688, 0.625, 0.4375, 0.625, 0.4688, 0.625, 0.4375, 0.625, 0.4375, 0.625, 0.4688, 0.625, 0.4688, 0.625, 0.4688, 0.625, 0.4688, 0.625, 0.4688, 0.625, 0.4375, 0.625, 0.4375, 0.5625, 0.4375, 0.5625, 0.4375, 0.625, 0.6875, 0.5, 0.6875, 0.5, 0.6875, 0.5625, 0.6875, 0.5625, 0.5625, 0.4375, 0.625, 0.4375, 0.625, 0.5, 0.5625, 0.5, 0.5625, 0.625, 0.5625, 0.625, 0.5625, 0.75, 0.5625, 0.75, 0.5625, 0.5938, 0.5625, 0.5938, 0.5625, 0.625, 0.5625, 0.625, 0.3125, 0.625, 0.3125, 0.625, 0.3125, 0.75, 0.3125, 0.75, 0.3125, 0.5938, 0.3125, 0.5938, 0.3125, 0.625, 0.3125, 0.625, 0.6875, 0.625, 0.6875, 0.625, 0.6875, 0.75, 0.6875, 0.75, 0.3125, 0.5, 0.3125, 0.5, 0.3125, 0.5625, 0.3125, 0.5625, 0.5625, 0.8125, 0.625, 0.8125, 0.625, 0.875, 0.5625, 0.875, 0.6875, 0.5938, 0.6875, 0.5938, 0.6875, 0.625, 0.6875, 0.625, 0.5625, 0.5, 0.5625, 0.5, 0.5625, 0.5625, 0.5625, 0.5625, 0.625, 0.5938, 0.625, 0.5938, 0.625, 0.625, 0.625, 0.625, 0.5625, 0.75, 0.625, 0.75, 0.625, 0.8125, 0.5625, 0.8125, 0.25, 0.5, 0.25, 0.5, 0.25, 0.5625, 0.25, 0.5625, 0.625, 0.625, 0.625, 0.625, 0.625, 0.75, 0.625, 0.75, 0.25, 0.5938, 0.25, 0.5938, 0.25, 0.625, 0.25, 0.625, 0.25, 0.625, 0.25, 0.625, 0.25, 0.75, 0.25, 0.75, 0.5625, 0.375, 0.625, 0.375, 0.625, 0.4375, 0.5625, 0.4375, 0.625, 0.5, 0.625, 0.5, 0.625, 0.5625, 0.625, 0.5625, 0.3125, 0.5864, 0.3125, 0.5938, 0.3125, 0.5938, 0.3125, 0.5864, 0.625, 0.5864, 0.625, 0.5864, 0.625, 0.5938, 0.625, 0.5938, 0.6875, 0.5864, 0.6875, 0.5864, 0.6875, 0.5938, 0.6875, 0.5938, 0.3125, 0.5864, 0.3125, 0.5864, 0.3125, 0.5938, 0.3125, 0.5938, 0.5625, 0.5864, 0.5625, 0.5864, 0.5625, 0.5938, 0.5625, 0.5938, 0.3125, 0.5938, 0.25, 0.5938, 0.25, 0.5938, 0.3007, 0.5938, 0.3125, 0.5938, 0.278, 0.5625, 0.25, 0.5625, 0.25, 0.5625, 0.3125, 0.5625, 0.3125, 0.5625, 0.5625, 0.5625, 0.5625, 0.5625, 0.5625, 0.5701, 0.5625, 0.5701, 0.3125, 0.5625, 0.3125, 0.5625, 0.3125, 0.5701, 0.3125, 0.5701, 0.6875, 0.5625, 0.6875, 0.5625, 0.6875, 0.5701, 0.6875, 0.5701, 0.625, 0.5625, 0.625, 0.5625, 0.625, 0.5701, 0.625, 0.5701, 0.3125, 0.5625, 0.3125, 0.5701, 0.3125, 0.5701, 0.3125, 0.5625, 0.5625, 0.5701, 0.5625, 0.5701, 0.5625, 0.5864, 0.5625, 0.5864, 0.3125, 0.5701, 0.3125, 0.5701, 0.3125, 0.5864, 0.3125, 0.5864, 0.6875, 0.5701, 0.6875, 0.5701, 0.6875, 0.5864, 0.6875, 0.5864, 0.625, 0.5701, 0.625, 0.5701, 0.625, 0.5864, 0.625, 0.5864, 0.3125, 0.5701, 0.3125, 0.5864, 0.3125, 0.5864, 0.3125, 0.5701, 0.4375, 0.5701, 0.4375, 0.5701, 0.4375, 0.5864, 0.4375, 0.5864, 0.4375, 0.5625, 0.4375, 0.5625, 0.4375, 0.5701, 0.4375, 0.5701, 0.4375, 0.5864, 0.4375, 0.5864, 0.4375, 0.5938, 0.4375, 0.5938, 0.4375, 0.375, 0.5, 0.375, 0.5, 0.4375, 0.4375, 0.4375, 0.4375, 0.75, 0.5, 0.75, 0.5, 0.8125, 0.4375, 0.8125, 0.4375, 0.5, 0.4375, 0.5, 0.4375, 0.5625, 0.4375, 0.5625, 0.5625, 0.8125, 0.5625, 0.8125, 0.5625, 0.8125, 0.5625, 0.8125, 0.4375, 0.5938, 0.4375, 0.5938, 0.4375, 0.625, 0.4375, 0.625, 0.4375, 0.625, 0.4375, 0.625, 0.4375, 0.75, 0.4375, 0.75, 0.4375, 0.4375, 0.5, 0.4375, 0.5, 0.5, 0.4375, 0.5, 0.5, 0.5701, 0.5, 0.5701, 0.5, 0.5864, 0.5, 0.5864, 0.5, 0.5625, 0.5, 0.5625, 0.5, 0.5701, 0.5, 0.5701, 0.5, 0.5864, 0.5, 0.5864, 0.5, 0.5938, 0.5, 0.5938, 0.5, 0.375, 0.5625, 0.375, 0.5625, 0.4375, 0.5, 0.4375, 0.5, 0.75, 0.5625, 0.75, 0.5625, 0.8125, 0.5, 0.8125, 0.5, 0.5, 0.5, 0.5, 0.5, 0.5625, 0.5, 0.5625, 0.4375, 0.8125, 0.4375, 0.8125, 0.4375, 0.8125, 0.4375, 0.8125, 0.5, 0.5938, 0.5, 0.5938, 0.5, 0.625, 0.5, 0.625, 0.5, 0.625, 0.5, 0.625, 0.5, 0.75, 0.5, 0.75, 0.5, 0.4375, 0.5625, 0.4375, 0.5625, 0.5, 0.5, 0.5, 0.375, 0.4375, 0.4375, 0.4375, 0.4375, 0.5, 0.375, 0.5, 0.375, 0.625, 0.375, 0.625, 0.375, 0.75, 0.375, 0.75, 0.375, 0.5938, 0.375, 0.5938, 0.375, 0.625, 0.375, 0.625, 0.375, 0.8125, 0.4375, 0.8125, 0.4375, 0.875, 0.375, 0.875, 0.375, 0.5, 0.375, 0.5, 0.375, 0.5625, 0.375, 0.5625, 0.375, 0.75, 0.4375, 0.75, 0.4375, 0.8125, 0.375, 0.8125, 0.375, 0.375, 0.4375, 0.375, 0.4375, 0.4375, 0.375, 0.4375, 0.375, 0.5864, 0.375, 0.5864, 0.375, 0.5938, 0.375, 0.5938, 0.375, 0.5625, 0.375, 0.5625, 0.375, 0.5701, 0.375, 0.5701, 0.375, 0.5701, 0.375, 0.5701, 0.375, 0.5864, 0.375, 0.5864, 0.4375, 0.8125, 0.5, 0.8125, 0.5, 0.875, 0.4375, 0.875, 0.5, 0.8125, 0.5625, 0.8125, 0.5625, 0.875, 0.5, 0.875, 0.4375, 0.875, 0.4375, 0.875, 0.4375, 0.875, 0.4375, 0.875, 0.5, 0.8125, 0.5, 0.8125, 0.5, 0.8125, 0.5, 0.8125])
me_sphere_001.materials.append(mat_body)
me_sphere_001.materials.append(mat_neck)
me_sphere_001.materials.append(mat_eye)
me_sphere_001.materials.append(mat_stripe)
me_sphere_001.update()
arm_metarig = bpy.data.armatures.new('metarig')  # bones are not reproduced

# ---- objects
ob_sphere = bpy.data.objects.new('Sphere', me_sphere_001)
ob_metarig = bpy.data.objects.new('metarig', arm_metarig)

# ---- transforms, parenting, visibility, modifiers, constraints
ob_sphere.parent = ob_metarig
ob_sphere.matrix_parent_inverse = Matrix(((0.463, -0.0, -0.0, -0.0006647), (-0.0, 0.463, 0.0, 0.09547), (-0.0, -0.0, 0.463, 0.9736), (-0.0, 0.0, -0.0, 1.0)))
ob_sphere.location = (0.0, 0.0, 2.096)
ob_sphere.rotation_euler = (-1.344e-07, 1.571, 0.0)
ob_sphere.scale = (0.289, 0.289, 0.289)
_vg = ob_sphere.vertex_groups.new(name='spine')
for _i, _w in zip([45, 47, 53, 54, 56, 59, 60, 61, 62, 63, 64, 66, 68, 70, 73, 74, 75, 78, 79, 82, 83, 84, 87, 89, 91, 92, 94, 97, 100, 103, 105, 106, 109, 110, 116, 119, 136, 140, 143, 144, 146, 149, 151, 153, 155, 156, 158, 162], [0.0007319, 0.01788, 1.527e-07, 0.005332, 0.09188, 0.09269, 0.1298, 0.1058, 0.1218, 0.1009, 0.3164, 0.3039, 0.6783, 0.7816, 0.5079, 0.3915, 0.1779, 0.2583, 0.6641, 0.8396, 0.3106, 0.1895, 0.06777, 0.1142, 0.3792, 0.7724, 0.145, 0.06323, 0.04002, 0.2306, 0.5552, 0.07293, 0.00273, 0.4157, 0.1242, 0.03126, 0.006604, 0.0899, 0.1057, 0.3147, 0.7713, 0.1945, 0.8124, 0.08419, 0.7163, 0.0214, 0.5767, 0.2333]): _vg.add([_i], _w, 'REPLACE')
_vg = ob_sphere.vertex_groups.new(name='spine.001')
for _i, _w in zip([33, 34, 37, 39, 41, 45, 47, 48, 50, 53, 54, 56, 59, 60, 61, 62, 63, 64, 66, 68, 70, 73, 74, 75, 78, 79, 82, 83, 84, 87, 89, 97, 100, 133, 135, 136, 139, 140, 143, 144, 146, 149, 151, 153, 156], [0.01311, 0.01209, 0.01452, 0.01962, 0.002623, 0.07861, 0.05829, 0.1186, 0.1212, 0.1256, 0.1141, 0.2129, 0.1279, 0.6923, 0.7857, 0.606, 0.4772, 0.2862, 0.2746, 0.1694, 0.1525, 0.1402, 0.1713, 0.1403, 0.1685, 0.06187, 0.05141, 0.06603, 0.08049, 0.04721, 0.08169, 0.0007814, 0.03118, 0.01012, 0.01174, 0.06463, 0.1111, 0.1477, 0.7761, 0.2974, 0.1469, 0.1589, 0.05037, 0.06507, 0.004026]): _vg.add([_i], _w, 'REPLACE')
_vg = ob_sphere.vertex_groups.new(name='spine.002')
for _i, _w in zip([2, 8, 16, 19, 33, 34, 37, 39, 41, 43, 45, 47, 48, 50, 53, 54, 56, 59, 60, 61, 62, 63, 64, 66, 68, 73, 74, 75, 78, 84, 89, 123, 125, 128, 133, 135, 136, 139, 140, 143, 144, 149, 153, 223, 224, 225, 226, 227, 228, 229, 230], [0.02134, 0.03247, 0.04866, 0.08631, 0.2202, 0.2843, 0.1699, 0.1957, 0.1181, 0.1103, 0.5486, 0.5628, 0.6328, 0.674, 0.5497, 0.5226, 0.533, 0.6034, 0.1071, 0.07648, 0.1446, 0.2595, 0.105, 0.1483, 0.004938, 0.01944, 0.06771, 0.05398, 0.08431, 0.01091, 0.02848, 0.009593, 0.009279, 0.0624, 0.2474, 0.1768, 0.5708, 0.6901, 0.6024, 0.07896, 0.1229, 0.06812, 0.006502, 0.04044, 0.07086, 0.1591, 0.1039, 0.04914, 0.008009, 0.1263, 0.05398]): _vg.add([_i], _w, 'REPLACE')
_vg = ob_sphere.vertex_groups.new(name='spine.003')
for _i, _w in zip([1, 2, 4, 6, 8, 13, 14, 16, 19, 23, 26, 29, 30, 33, 34, 37, 39, 41, 43, 45, 47, 48, 50, 52, 53, 54, 56, 58, 59, 63, 123, 125, 128, 133, 135, 136, 139, 140, 223, 224, 225, 226, 227, 229, 230, 311, 312, 313, 314, 315, 316, 317, 318], [0.5399, 0.7004, 0.5649, 0.1187, 0.6911, 0.02908, 0.01127, 0.2672, 0.6477, 0.08733, 0.2778, 0.1646, 0.03301, 0.3526, 0.4994, 0.38, 0.4876, 0.03769, 0.06255, 0.1623, 0.2239, 0.08664, 0.1062, 0.01108, 0.05071, 0.07753, 0.03497, 0.001916, 0.06646, 0.002897, 0.6611, 0.6614, 0.5327, 0.4674, 0.474, 0.1904, 0.09152, 0.05259, 0.1136, 0.3689, 0.6023, 0.2895, 0.08067, 0.5239, 0.1851, 0.8522, 0.08242, 0.04331, 0.7803, 0.7485, 0.6509, 0.2234, 0.1372]): _vg.add([_i], _w, 'REPLACE')
_vg = ob_sphere.vertex_groups.new(name='Neck Lower')
for _i, _w in zip([1, 2, 4, 6, 8, 11, 13, 19, 23, 26, 29, 123, 125, 127, 128, 131, 311, 312, 313, 314, 315, 316, 317, 318], [0.1233, 0.07514, 0.1694, 0.0318, 0.07029, 0.01816, 0.1489, 0.0268, 0.0733, 0.06551, 0.02783, 0.08292, 0.08365, 0.1588, 0.02614, 0.02321, 0.06273, 0.7475, 0.8197, 0.1153, 0.1407, 0.2317, 0.6041, 0.6333]): _vg.add([_i], _w, 'REPLACE')
_vg = ob_sphere.vertex_groups.new(name='Neck Upper')
for _i, _w in zip([0, 7, 9, 12, 17, 20, 22, 28, 31, 36, 38, 40, 42, 46, 52, 55, 58, 65, 72, 81, 85, 90, 93, 96, 111, 113, 118, 129, 130, 132, 134, 137, 138, 141, 142, 145, 147, 148, 150, 152, 154, 157, 159, 160], [0.2218, 0.05162, 0.03099, 0.05671, 0.1321, 0.06227, 0.008335, 0.08366, 0.7759, 0.05014, 0.08904, 0.1082, 0.0008545, 0.3395, 0.6209, 0.07063, 0.2492, 0.08603, 0.5496, 0.2317, 0.07476, 0.008305, 0.003482, 0.02626, 0.0009176, 0.03329, 0.02829, 0.003508, 0.01616, 0.01789, 0.05176, 0.05868, 0.01576, 0.03632, 0.03653, 0.009355, 0.0147, 0.01096, 0.07215, 0.05732, 0.06637, 0.05173, 0.05063, 0.0478]): _vg.add([_i], _w, 'REPLACE')
_vg = ob_sphere.vertex_groups.new(name='spine.006')
for _i, _w in zip([0, 3, 5, 7, 9, 10, 12, 15, 17, 18, 20, 22, 25, 27, 28, 31, 32, 35, 36, 38, 40, 42, 44, 46, 49, 51, 52, 55, 57, 58, 65, 67, 69, 71, 72, 76, 77, 80, 81, 85, 86, 88, 90, 93, 95, 96, 98, 101, 102, 104, 107, 108, 111, 113, 114, 117, 118, 120, 122, 124, 126, 129, 130, 132, 134, 137, 138, 141, 142, 145, 147, 148, 150, 152, 154, 157, 159, 160, 314, 315, 316], [0.7622, 0.9954, 0.9938, 0.9432, 0.9566, 0.976, 0.9399, 0.9936, 0.8625, 0.9938, 0.9334, 0.97, 0.9991, 0.9961, 0.9103, 0.2051, 0.9951, 0.9942, 0.9462, 0.9061, 0.8793, 0.9738, 0.998, 0.6382, 0.9986, 0.9957, 0.3423, 0.9222, 0.9975, 0.7154, 0.9075, 0.9993, 0.9961, 0.998, 0.4233, 0.999, 0.9959, 0.9978, 0.7345, 0.9181, 0.9845, 0.9814, 0.9693, 0.972, 0.985, 0.9603, 0.9779, 0.9855, 0.9852, 0.9855, 0.9909, 0.9901, 0.9734, 0.9573, 0.9869, 0.993, 0.9597, 0.9891, 0.9927, 0.993, 0.9929, 0.9707, 0.965, 0.9639, 0.9452, 0.9388, 0.9647, 0.9545, 0.9545, 0.9676, 0.9651, 0.9669, 0.9266, 0.9411, 0.9323, 0.9467, 0.9471, 0.9491, 0.005148, 0.008128, 0.006161]): _vg.add([_i], _w, 'REPLACE')
_vg = ob_sphere.vertex_groups.new(name='shoulder.L')
for _i, _w in zip([1, 2, 4, 6, 8, 11, 13, 14, 16, 19, 21, 23, 24, 26, 29, 30, 33, 34, 37, 39, 41, 43, 45, 47, 48, 50, 53, 54, 62, 123, 125, 127, 128, 131, 133, 135, 136, 139, 223, 224, 225, 226, 227, 228, 229, 230, 249, 250, 251, 252, 253, 254, 311, 312, 313, 314, 315, 316, 317, 318], [1.0, 0.2538, 1.0, 1.0, 0.2516, 1.0, 0.555, 1.0, 1.0, 0.181, 1.0, 0.5126, 1.0, 1.0, 1.0, 1.0, 0.1544, 0.08152, 0.367, 0.227, 0.5885, 0.1563, 0.06747, 0.04051, 0.1065, 0.06475, 0.1652, 0.07213, 0.009409, 1.0, 1.0, 1.0, 1.0, 1.0, 0.1122, 0.2775, 0.05476, 0.07174, 1.0, 0.4122, 1.0, 1.0, 1.0, 1.0, 1.0, 0.9741, 0.07184, 0.09209, 0.07679, 0.01852, 0.08842, 0.02274, 0.01727, 0.0, 0.0, 0.0, 0.04954, 0.0, 0.0, 0.0]): _vg.add([_i], _w, 'REPLACE')
_vg = ob_sphere.vertex_groups.new(name='upper_arm.L')
for _i, _w in zip([1, 2, 8, 16, 19, 24, 30, 33, 34, 37, 41, 43, 45, 47, 50, 53, 54, 56, 60, 63, 68, 123, 125, 128, 133, 136, 139, 146, 225, 226, 227, 228, 229, 231, 232, 233, 234, 235, 236, 237, 239, 240, 241, 249, 250, 251, 252, 253, 254], [0.0, 0.004722, 0.01134, 0.0, 0.0, 0.0, 0.0, 0.0, 0.06161, 0.0, 0.0, 0.04828, 0.0, 0.0, 0.0, 0.06627, 0.0, 0.001309, 0.0, 0.01828, 0.0, 0.008907, 0.008446, 0.0, 0.0, 0.0, 0.0, 0.0, 0.0, 0.0, 0.0, 0.0, 0.0, 1.0, 1.0, 1.0, 1.0, 1.0, 1.0, 0.01421, 0.02001, 0.004572, 0.01741, 0.9636, 0.9614, 0.9646, 1.0, 0.9705, 1.0]): _vg.add([_i], _w, 'REPLACE')
_vg = ob_sphere.vertex_groups.new(name='forearm.L')
for _i, _w in zip([231, 232, 233, 234, 235, 236, 237, 238, 239, 240, 241, 242, 243, 244, 245, 246, 247, 248, 250, 251, 253, 256, 257, 258, 259, 260, 286], [0.1003, 0.4704, 0.1304, 0.4497, 0.06033, 0.4935, 0.9532, 0.9706, 0.954, 0.9677, 0.9526, 0.9725, 0.02945, 0.7443, 0.3411, 0.8325, 0.3079, 0.8184, 0.008147, 0.02055, 0.02403, 0.159, 0.05286, 0.1343, 0.04924, 0.2091, 0.007219]): _vg.add([_i], _w, 'REPLACE')
_vg = ob_sphere.vertex_groups.new(name='Hand L')
for _i, _w in zip([243, 244, 245, 246, 247, 248, 255, 256, 257, 258, 259, 260, 285, 286, 287, 288, 291], [0.4798, 0.1231, 0.3279, 0.08029, 0.3367, 0.08435, 0.4682, 0.3853, 0.4, 0.4048, 0.1282, 0.3493, 0.05246, 0.04948, 0.03745, 0.007765, 0.005047]): _vg.add([_i], _w, 'REPLACE')
_vg = ob_sphere.vertex_groups.new(name='Finger 1 L')
for _i, _w in zip([255, 256, 258, 260, 261, 262, 263, 264, 265, 266, 267, 268, 269, 270, 271, 272, 274, 278, 285, 286, 287, 288, 289, 290], [0.00247, 0.06469, 0.03829, 0.08536, 0.9346, 0.8604, 0.6595, 0.8407, 0.6475, 0.8519, 0.4911, 0.5247, 0.1289, 0.1102, 0.2073, 0.6009, 0.02833, 0.02417, 0.8332, 0.8195, 0.8032, 0.1051, 0.1218, 0.888]): _vg.add([_i], _w, 'REPLACE')
_vg = ob_sphere.vertex_groups.new(name='Finger 2 L')
for _i, _w in zip([261, 262, 263, 264, 265, 266, 267, 268, 269, 270, 271, 272, 273, 274, 275, 276, 277, 278, 279, 280, 281, 282, 283, 284, 285, 286], [0.03066, 0.09281, 0.1212, 0.1112, 0.1277, 0.09547, 0.5064, 0.4708, 0.8419, 0.8839, 0.762, 0.3912, 0.9799, 0.9604, 0.9894, 0.9926, 0.9758, 0.9623, 0.9953, 0.9923, 0.9967, 0.9963, 0.9946, 0.9922, 0.006402, 0.01747]): _vg.add([_i], _w, 'REPLACE')
_vg = ob_sphere.vertex_groups.new(name='Thumb 1 L')
for _i, _w in zip([257, 259, 263, 265, 287, 288, 289], [0.07112, 0.3031, 0.1438, 0.04686, 0.05728, 0.6893, 0.07524]): _vg.add([_i], _w, 'REPLACE')
_vg = ob_sphere.vertex_groups.new(name='Thumb 2 L')
for _i, _w in zip([257, 259, 263, 265, 288, 289, 290, 291, 292, 293, 294], [0.08496, 0.3759, 0.03943, 0.1531, 0.06897, 0.7199, 0.03885, 0.7876, 0.8753, 0.06169, 0.07654]): _vg.add([_i], _w, 'REPLACE')
_vg = ob_sphere.vertex_groups.new(name='Thumb 3 L')
for _i, _w in zip([288, 289, 291, 292, 293, 294, 295, 296, 297, 298], [0.06139, 0.05052, 0.1391, 0.08507, 0.9176, 0.9187, 0.9871, 1.011, 1.107, 1.068]): _vg.add([_i], _w, 'REPLACE')
_vg = ob_sphere.vertex_groups.new(name='Hand IK L')
for _i, _w in zip([243, 244, 245, 246, 247, 248, 255, 256, 257, 258, 259, 260, 285, 286, 287, 288, 291], [0.4798, 0.1231, 0.3279, 0.08029, 0.3367, 0.08435, 0.4682, 0.3853, 0.4, 0.4048, 0.1282, 0.3493, 0.05246, 0.04948, 0.03745, 0.007765, 0.005047]): _vg.add([_i], _w, 'REPLACE')
_vg = ob_sphere.vertex_groups.new(name='shoulder.R')
for _i, _w in zip([13, 23, 39, 127, 131, 224, 230], [0.3179, 0.3624, 0.01552, 0.0432, 0.03208, 0.1044, 0.01733]): _vg.add([_i], _w, 'REPLACE')
_vg = ob_sphere.vertex_groups.new(name='upper_arm.R')
for _i, _w in zip([37, 39, 47, 48, 53, 135, 136, 139, 223, 224, 230], [0.0, 0.0, 0.0, 0.0, 0.0, 0.0, 0.0, 0.0, 0.0, 0.0, 0.0]): _vg.add([_i], _w, 'REPLACE')
_vg = ob_sphere.vertex_groups.new(name='forearm.R')
_vg = ob_sphere.vertex_groups.new(name='Hand R')
_vg = ob_sphere.vertex_groups.new(name='Finger 1 R')
_vg = ob_sphere.vertex_groups.new(name='Finger 2 R')
_vg = ob_sphere.vertex_groups.new(name='Thumb 1 R')
_vg = ob_sphere.vertex_groups.new(name='Thumb 2 R')
_vg = ob_sphere.vertex_groups.new(name='Thumb 3 R')
_vg = ob_sphere.vertex_groups.new(name='Hand IK R')
_vg = ob_sphere.vertex_groups.new(name='pelvis.L')
for _i, _w in zip([56, 59, 60, 62, 63, 64, 66, 68, 70, 73, 74, 75, 78, 79, 82, 83, 84, 87, 89, 91, 92, 94, 97, 99, 100, 103, 105, 106, 109, 110, 112, 115, 116, 119, 121, 140, 144, 146, 149, 151, 153, 155, 156, 158, 161, 162, 168], [0.06286, 0.05704, 0.005177, 0.05884, 0.07007, 0.2344, 0.1736, 0.09963, 0.01993, 0.2727, 0.3179, 0.5401, 0.3006, 0.2197, 0.07496, 0.5377, 0.6379, 0.7238, 0.3717, 0.487, 0.1445, 0.6871, 0.7954, 0.6815, 0.3563, 0.512, 0.2947, 0.6329, 0.7128, 0.3859, 0.2967, 0.1457, 0.1861, 0.189, 0.1607, 0.05763, 0.1931, 0.04584, 0.452, 0.1003, 0.6099, 0.1879, 0.598, 0.2268, 0.1703, 0.489, 0.003943]): _vg.add([_i], _w, 'REPLACE')
_vg = ob_sphere.vertex_groups.new(name='thigh.L')
for _i, _w in zip([64, 66, 73, 74, 75, 78, 79, 82, 83, 84, 87, 89, 91, 92, 94, 97, 99, 100, 103, 105, 106, 109, 110, 112, 115, 116, 119, 121, 144, 149, 151, 153, 155, 156, 158, 161, 162, 163, 164, 165, 166, 167, 168, 169, 170, 171, 172, 173, 174, 175, 176, 177, 178, 179, 180], [0.007863, 0.03764, 0.01127, 0.007225, 0.06181, 0.097, 0.02899, 0.001587, 0.06195, 0.04962, 0.1215, 0.2008, 0.1039, 0.06365, 0.1335, 0.1014, 0.2585, 0.3596, 0.2449, 0.1466, 0.279, 0.2449, 0.1952, 0.612, 0.8355, 0.6844, 0.7641, 0.8234, 0.01759, 0.07644, 0.004852, 0.1515, 0.07462, 0.2814, 0.1889, 0.7745, 0.2721, 0.9659, 0.9462, 0.9589, 0.9717, 0.9663, 0.9396, 0.5247, 0.8306, 0.8301, 0.8089, 0.836, 0.8446, 0.05987, 0.1867, 0.1961, 0.09862, 0.111, 0.2087]): _vg.add([_i], _w, 'REPLACE')
_vg = ob_sphere.vertex_groups.new(name='shin.L')
for _i, _w in zip([163, 164, 169, 170, 171, 172, 173, 174, 175, 176, 177, 178, 179, 180, 181, 182, 183, 184, 185, 186, 187, 188, 189, 190, 191, 192, 193, 194, 195, 196, 197, 198, 199, 200, 201, 202, 203, 204, 206, 210], [0.003275, 0.001324, 0.4748, 0.1633, 0.1664, 0.1898, 0.1623, 0.1498, 0.94, 0.8118, 0.8028, 0.9011, 0.8886, 0.7897, 0.9971, 0.9739, 0.9764, 0.9948, 0.9932, 0.9754, 0.9866, 0.9845, 0.9891, 0.9907, 0.9807, 0.9826, 0.7825, 0.8717, 0.8957, 0.8416, 0.7841, 0.8359, 0.02556, 0.3662, 0.346, 0.06189, 0.1165, 0.363, 0.03039, 0.02691]): _vg.add([_i], _w, 'REPLACE')
_vg = ob_sphere.vertex_groups.new(name='foot.L')
for _i, _w in zip([193, 194, 195, 196, 197, 198, 199, 200, 201, 202, 203, 204, 205, 206, 207, 208, 209, 210, 211, 212, 213, 214, 215, 216, 218, 219, 221, 222, 299, 300, 301, 302, 303, 304, 305, 307, 308, 309, 310], [0.1048, 0.05842, 0.04804, 0.07915, 0.1034, 0.07457, 0.4617, 0.2881, 0.3086, 0.4719, 0.4292, 0.2854, 0.4857, 0.0248, 0.02133, 0.4286, 0.4053, 0.06266, 0.4056, 0.1935, 0.006165, 7.056e-05, 0.02203, 0.2344, 0.0805, 0.04576, 0.07532, 0.03092, 0.4876, 0.1879, 0.1008, 0.4353, 0.3827, 0.3226, 0.4712, 0.07497, 0.03929, 0.2532, 0.1635]): _vg.add([_i], _w, 'REPLACE')
_vg = ob_sphere.vertex_groups.new(name='toe.L')
for _i, _w in zip([199, 208, 209, 217, 218, 219, 220, 221, 222, 300, 301, 302, 303, 304, 305, 306, 307, 308, 309, 310], [0.02583, 0.002181, 0.04893, 0.9948, 0.8377, 0.9022, 0.9868, 0.8479, 0.9172, 0.6122, 0.796, 0.1231, 0.2164, 0.3473, 0.05527, 0.9762, 0.8486, 0.9086, 0.4891, 0.6651]): _vg.add([_i], _w, 'REPLACE')
_vg = ob_sphere.vertex_groups.new(name='heel.02.L')
for _i, _w in zip([200, 201, 204, 206, 207, 208, 209, 210, 211, 212, 213, 214, 215, 216], [0.0575, 0.02415, 0.06565, 0.8847, 0.9066, 0.1089, 0.1222, 0.8328, 0.1784, 0.5991, 0.9338, 0.9301, 0.9132, 0.5037]): _vg.add([_i], _w, 'REPLACE')
_vg = ob_sphere.vertex_groups.new(name='Foot IK L')
for _i, _w in zip([193, 194, 195, 196, 197, 198, 199, 200, 201, 202, 203, 204, 205, 206, 207, 208, 209, 210, 211, 212, 213, 214, 215, 216, 218, 219, 221, 222, 299, 300, 301, 302, 303, 304, 305, 307, 308, 309, 310], [0.1048, 0.05842, 0.04804, 0.07915, 0.1034, 0.07457, 0.4617, 0.2881, 0.3086, 0.4719, 0.4292, 0.2854, 0.4857, 0.0248, 0.02133, 0.4286, 0.4053, 0.06266, 0.4056, 0.1935, 0.006165, 7.056e-05, 0.02203, 0.2344, 0.0805, 0.04576, 0.07532, 0.03092, 0.4876, 0.1879, 0.1008, 0.4353, 0.3827, 0.3226, 0.4712, 0.07497, 0.03929, 0.2532, 0.1635]): _vg.add([_i], _w, 'REPLACE')
_vg = ob_sphere.vertex_groups.new(name='pelvis.R')
for _i, _w in zip([66, 78, 89, 100, 112, 149, 153, 156], [0.01214, 0.07707, 0.1854, 0.1754, 0.06766, 0.02654, 0.05587, 0.03707]): _vg.add([_i], _w, 'REPLACE')
_vg = ob_sphere.vertex_groups.new(name='thigh.R')
_vg = ob_sphere.vertex_groups.new(name='shin.R')
_vg = ob_sphere.vertex_groups.new(name='foot.R')
_vg = ob_sphere.vertex_groups.new(name='toe.R')
_vg = ob_sphere.vertex_groups.new(name='heel.02.R')
_vg = ob_sphere.vertex_groups.new(name='Foot IK R')
_vg = ob_sphere.vertex_groups.new(name='Elbow IK L')
_vg = ob_sphere.vertex_groups.new(name='Knee IK L')
_vg = ob_sphere.vertex_groups.new(name='Elbow IK R')
_vg = ob_sphere.vertex_groups.new(name='Knee IK R')
_m = ob_sphere.modifiers.new('Mirror', 'MIRROR')
_m.use_axis = (False, False, True)
_m.use_clip = True
_m = ob_sphere.modifiers.new('Armature', 'ARMATURE')
_m.object = ob_metarig
ob_metarig.location = (0.001436, -0.2062, -2.103)
ob_metarig.scale = (2.16, 2.16, 2.16)
ob_metarig.show_in_front = True

# ---- collection membership
scene.collection.objects.link(ob_sphere)
scene.collection.objects.link(ob_metarig)

# ---- scene / render settings (as saved in the file)
scene.frame_start = 1; scene.frame_end = 250; scene.frame_set(68)
scene.render.engine = 'BLENDER_EEVEE_NEXT'
scene.cycles.sampling_pattern = 'TABULATED_SOBOL'
bpy.context.view_layer.update()

# ---- added for rendering (the .blend has no active camera and no usable light): camera, sun
cam_auto = bpy.data.cameras.new('AutoCamera')
cam_auto.lens = 50.0
cam_auto.sensor_width = 36.0
cam_auto.clip_end = 1000.0
ob_auto_camera = bpy.data.objects.new('AutoCamera', cam_auto)
scene.collection.objects.link(ob_auto_camera)
ob_auto_camera.location = (4.87356, -6.01254, 3.83613)
ob_auto_camera.rotation_euler = (1.09748, -7.21219e-08, 0.694738)
scene.camera = ob_auto_camera
light_auto_sun = bpy.data.lights.new('AutoSun', 'SUN')
light_auto_sun.energy = 3.0
light_auto_sun.angle = 0.0523599
ob_auto_sun = bpy.data.objects.new('AutoSun', light_auto_sun)
scene.collection.objects.link(ob_auto_sun)
ob_auto_sun.rotation_euler = (0.872665, 0.174533, 0.523599)
bpy.context.view_layer.update()
